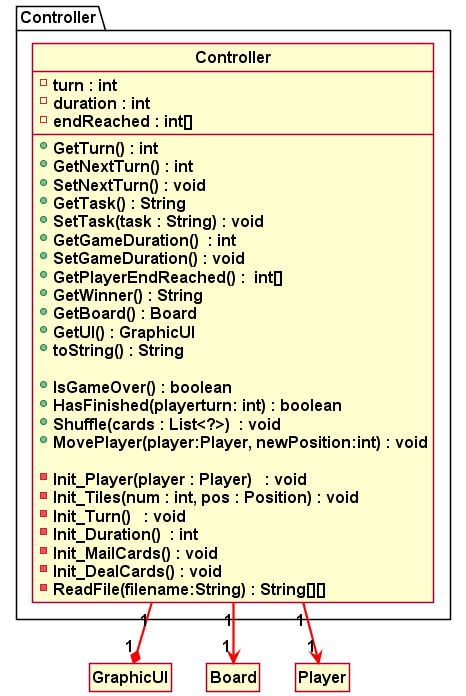

The diagram above was rendered by PlantUML. Its source (embedded in the PNG):
@startuml Class_Diagram_UML
skinparam style strictuml
skinparam DefaultFontName Arial
skinparam DefaultFontSize 16
skinparam DefaultFontStyle bold
skinparam ArrowThickness 2.2
skinparam ArrowColor #red
hide empty members

package Controller
{
    class Controller
    {
        -turn : int
        -duration : int
        -endReached : int[]

        +GetTurn() : int
        +GetNextTurn() : int
        +SetNextTurn() : void
        +GetTask() : String
        +SetTask(task : String) : void
        +GetGameDuration()  : int
        +SetGameDuration() : void
        +GetPlayerEndReached() :  int[]
        +GetWinner() : String
        +GetBoard() : Board
        +GetUI() : GraphicUI
        +toString() : String
 
        +IsGameOver() : boolean
        +HasFinished(playerturn: int) : boolean
        +Shuffle(cards : List<?>)  : void
        +MovePlayer(player:Player, newPosition:int) : void

        'association from Board
        'dependency from GraphicUI
        -Init_Player(player : Player)   : void
        -Init_Tiles(num : int, pos : Position) : void
        -Init_Turn()   : void
        -Init_Duration()  : int
        -Init_MailCards() : void
        -Init_DealCards() : void
        -ReadFile(filename:String) : String[][]

    }

}
    Controller "1" --* "1" GraphicUI
    Controller "1" --> "1" Board
    Controller "1" --> "1" Player



@enduml